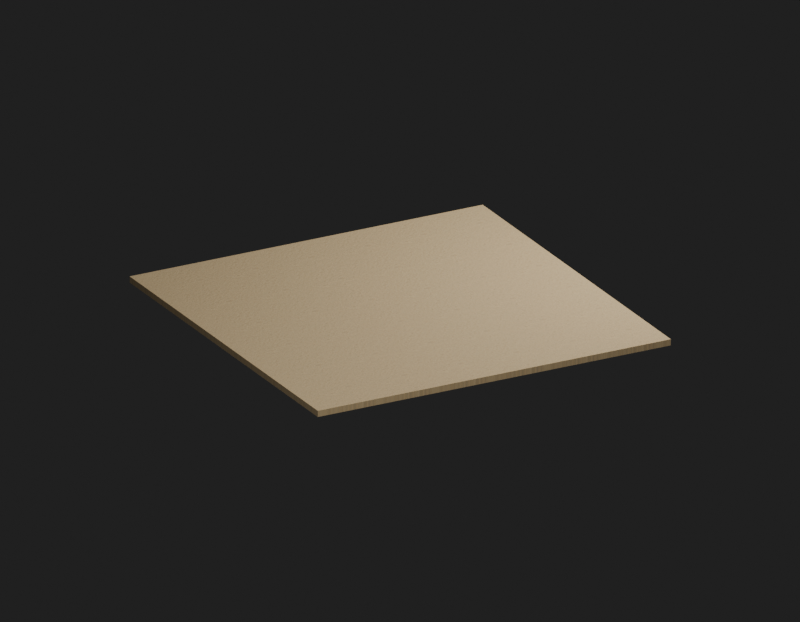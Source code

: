 # Source: Env_Ground_7_Ground_7.blend  (saved by Blender 5.2.45; exported with 4.5.12 LTS)
import bpy
from mathutils import Matrix  # noqa: F401  (used for matrix-valued properties, if any)

bpy.ops.wm.read_factory_settings(use_empty=True)
scene = bpy.context.scene
scene.name = 'Env_Ground_7_Ground_7_Quality'

# ---- images (referenced by path relative to the original .blend; pixels are not part of the script)
import os
ASSET_DIR = os.environ.get("B2B_ASSET_DIR", "")  # directory of the original .blend (textures are referenced by path, not embedded)
HERE = os.path.dirname(os.path.abspath(__file__))  # packed textures are extracted next to this script under _unpacked/

def load_image(name, relpath, width, height, colorspace="sRGB"):
    """Load a texture the original file referenced (path relative to the .blend, or extracted next to this script)."""
    p = next((c for c in (os.path.join(HERE, relpath), os.path.join(ASSET_DIR, relpath)) if relpath and os.path.exists(c)), "")
    if p:
        img = bpy.data.images.load(p, check_existing=True)
        img.name = name
    else:  # same state as the original file: an image datablock whose file is absent (Cycles renders it pink)
        img = bpy.data.images.new(name, width, height)
        img.source = "FILE"
        img.filepath = "//" + (relpath or name)
    img.colorspace_settings.name = colorspace
    return img
img_ground054_1k_jpg_color_jpg = load_image('Ground054_1K-JPG_Color.jpg', '_unpacked/Ground054_1K-JPG_Color.4881c9d6.jpg', 1024, 1024, 'sRGB')
img_ground054_1k_jpg_normalgl_jpg = load_image('Ground054_1K-JPG_NormalGL.jpg', '_unpacked/Ground054_1K-JPG_NormalGL.5fb61543.jpg', 1024, 1024, 'Non-Color')

# ---- materials (node trees are filled in below, after node groups)
mat_env_ground_7_ground_7_surface0 = bpy.data.materials.new('Env_Ground_7_Ground_7_Surface0')

# ---- material node trees
mat_env_ground_7_ground_7_surface0.use_nodes = True; mat_env_ground_7_ground_7_surface0.node_tree.nodes.clear()
_N = mat_env_ground_7_ground_7_surface0.node_tree.nodes; _L = mat_env_ground_7_ground_7_surface0.node_tree.links
n0 = _N.new('ShaderNodeBsdfPrincipled'); n0.name = '프린시플드 BSDF'; n0.location = (-200, 100)
n0.inputs[2].default_value = 0.965
n0.inputs[10].default_value = 0.005
n1 = _N.new('ShaderNodeOutputMaterial'); n1.name = '머티리얼 출력'; n1.location = (200, 100)
n2 = _N.new('ShaderNodeUVMap'); n2.name = 'UV 맵'; n2.location = (0, 0)
n2.width = 160
n2.uv_map = 'SourceUV'
n3 = _N.new('ShaderNodeMapping'); n3.name = '맵핑'; n3.location = (0, 0)
n4 = _N.new('ShaderNodeTexImage'); n4.name = '이미지 텍스처'; n4.location = (0, 0)
n4.image = img_ground054_1k_jpg_color_jpg
n5 = _N.new('ShaderNodeMixRGB'); n5.name = '믹스 (레거시)'; n5.location = (0, 0)
n5.blend_type = 'MULTIPLY'
n5.inputs[0].default_value = 1.0
n5.inputs[2].default_value = (0.83, 0.78, 0.66, 1.0)
n6 = _N.new('ShaderNodeTexImage'); n6.name = '이미지 텍스처.001'; n6.location = (0, 0)
n6.image = img_ground054_1k_jpg_normalgl_jpg
n7 = _N.new('ShaderNodeNormalMap'); n7.name = '노멀 맵'; n7.location = (0, 0)
n7.width = 160
n7.uv_map = 'SourceUV'
n7.inputs[0].default_value = 0.22
_L.new(n2.outputs[0], n3.inputs[0])
_L.new(n3.outputs[0], n4.inputs[0])
_L.new(n4.outputs[0], n5.inputs[1])
_L.new(n5.outputs[0], n0.inputs[0])
_L.new(n3.outputs[0], n6.inputs[0])
_L.new(n6.outputs[0], n7.inputs[1])
_L.new(n7.outputs[0], n0.inputs[5])
_L.new(n0.outputs[0], n1.inputs[0])
n1.is_active_output = True

# ---- world
world_qualityreview_092 = bpy.data.worlds.new('QualityReview.092'); scene.world = world_qualityreview_092
world_qualityreview_092.use_nodes = True; world_qualityreview_092.node_tree.nodes.clear()
_N = world_qualityreview_092.node_tree.nodes; _L = world_qualityreview_092.node_tree.links
n0 = _N.new('ShaderNodeBackground'); n0.name = '배경'; n0.location = (-200, 100)
n0.inputs[0].default_value = (0.05, 0.05, 0.05, 1.0)
n0.inputs[1].default_value = 0.4
n1 = _N.new('ShaderNodeOutputWorld'); n1.name = '월드 출력'; n1.location = (200, 100)
_L.new(n0.outputs[0], n1.inputs[0])
n1.is_active_output = True

# ---- cameras
cam_101 = bpy.data.cameras.new('카메라.101')
cam_101.type = 'ORTHO'
cam_101.clip_start = 0.001
cam_101.ortho_scale = 36.0

# ---- lights
light_202 = bpy.data.lights.new('영역.202', 'AREA')
light_202.energy = 2.5e+04
light_202.size = 18.0
light_202.size_y = 1.0
light_203 = bpy.data.lights.new('영역.203', 'AREA')
light_203.energy = 1.2e+04
light_203.size = 18.0
light_203.size_y = 1.0

# ---- meshes
me_env_ground_7_ground_7 = bpy.data.meshes.new('Env_Ground_7_Ground_7')
me_env_ground_7_ground_7.from_pydata([(9.0, -9.0, -0.15), (-9.0, -9.0, -0.15), (9.0, -9.0, 0.15), (-9.0, -9.0, 0.15), (9.0, 9.0, 0.15), (-9.0, 9.0, 0.15), (9.0, 9.0, -0.15), (-9.0, 9.0, -0.15), (9.0, -9.0, 0.15), (-9.0, -9.0, 0.15), (9.0, 9.0, 0.15), (-9.0, 9.0, 0.15), (9.0, 9.0, -0.15), (9.0, -9.0, -0.15), (-9.0, -9.0, -0.15), (-9.0, 9.0, -0.15), (-9.0, -9.0, -0.15), (-9.0, -9.0, 0.15), (-9.0, 9.0, 0.15), (-9.0, 9.0, -0.15), (9.0, 9.0, -0.15), (9.0, 9.0, 0.15), (9.0, -9.0, 0.15), (9.0, -9.0, -0.15)], [], [(0, 2, 3), (0, 3, 1), (8, 4, 5), (8, 5, 9), (10, 6, 7), (10, 7, 11), (12, 13, 14), (12, 14, 15), (16, 17, 18), (16, 18, 19), (20, 21, 22), (20, 22, 23)])
_uv = me_env_ground_7_ground_7.uv_layers.new(name='SourceUV')
_uv.uv.foreach_set('vector', [-10.85, -5.075, -10.85, -5.075, -17.15, -5.075, -10.85, -5.075, -17.15, -5.075, -17.15, -5.075, -10.85, -5.075, -10.85, -11.38, -17.15, -11.38, -10.85, -5.075, -17.15, -11.38, -17.15, -5.075, -10.85, -11.38, -10.85, -11.38, -17.15, -11.38, -10.85, -11.38, -17.15, -11.38, -17.15, -11.38, -10.85, -11.38, -10.85, -5.075, -17.15, -5.075, -10.85, -11.38, -17.15, -5.075, -17.15, -11.38, -17.15, -5.075, -17.15, -5.075, -17.15, -11.38, -17.15, -5.075, -17.15, -11.38, -17.15, -11.38, -10.85, -11.38, -10.85, -11.38, -10.85, -5.075, -10.85, -11.38, -10.85, -5.075, -10.85, -5.075])
me_env_ground_7_ground_7.materials.append(mat_env_ground_7_ground_7_surface0)
me_env_ground_7_ground_7.update()
me_env_ground_7_ground_7_001 = bpy.data.meshes.new('Env_Ground_7_Ground_7.001')
me_env_ground_7_ground_7_001.from_pydata([(9.0, -9.0, -0.15), (-9.0, -9.0, -0.15), (9.0, -9.0, 0.15), (-9.0, -9.0, 0.15), (9.0, 9.0, 0.15), (-9.0, 9.0, 0.15), (9.0, 9.0, -0.15), (-9.0, 9.0, -0.15), (9.0, -9.0, 0.15), (-9.0, -9.0, 0.15), (9.0, 9.0, 0.15), (-9.0, 9.0, 0.15), (9.0, 9.0, -0.15), (9.0, -9.0, -0.15), (-9.0, -9.0, -0.15), (-9.0, 9.0, -0.15), (-9.0, -9.0, -0.15), (-9.0, -9.0, 0.15), (-9.0, 9.0, 0.15), (-9.0, 9.0, -0.15), (9.0, 9.0, -0.15), (9.0, 9.0, 0.15), (9.0, -9.0, 0.15), (9.0, -9.0, -0.15)], [], [(0, 2, 3), (0, 3, 1), (8, 4, 5), (8, 5, 9), (10, 6, 7), (10, 7, 11), (12, 13, 14), (12, 14, 15), (16, 17, 18), (16, 18, 19), (20, 21, 22), (20, 22, 23)])
_uv = me_env_ground_7_ground_7_001.uv_layers.new(name='SourceUV')
_uv.uv.foreach_set('vector', [-10.85, -5.075, -10.85, -5.075, -17.15, -5.075, -10.85, -5.075, -17.15, -5.075, -17.15, -5.075, -10.85, -5.075, -10.85, -11.38, -17.15, -11.38, -10.85, -5.075, -17.15, -11.38, -17.15, -5.075, -10.85, -11.38, -10.85, -11.38, -17.15, -11.38, -10.85, -11.38, -17.15, -11.38, -17.15, -11.38, -10.85, -11.38, -10.85, -5.075, -17.15, -5.075, -10.85, -11.38, -17.15, -5.075, -17.15, -11.38, -17.15, -5.075, -17.15, -5.075, -17.15, -11.38, -17.15, -5.075, -17.15, -11.38, -17.15, -11.38, -10.85, -11.38, -10.85, -11.38, -10.85, -5.075, -10.85, -11.38, -10.85, -5.075, -10.85, -5.075])
me_env_ground_7_ground_7_001.materials.append(mat_env_ground_7_ground_7_surface0)
me_env_ground_7_ground_7_001.update()
me_011 = bpy.data.meshes.new('평면.011')
me_011.from_pydata([(-1.0, -1.0, 0.0), (1.0, -1.0, 0.0), (-1.0, 1.0, 0.0), (1.0, 1.0, 0.0)], [], [(0, 1, 3, 2)])
_uv = me_011.uv_layers.new(name='SourceUV')
_uv.uv.foreach_set('vector', [0.0, 0.0, 1.0, 0.0, 1.0, 1.0, 0.0, 1.0])
_uv = me_011.uv_layers.new(name='BakeUV')
_uv.uv.foreach_set('vector', [0.0, 0.0, 1.0, 0.0, 1.0, 1.0, 0.0, 1.0])
_uv.active_render = True
me_011.materials.append(mat_env_ground_7_ground_7_surface0)
me_011.update()

# ---- objects
ob_env_ground_7_ground_7 = bpy.data.objects.new('Env_Ground_7_Ground_7', me_env_ground_7_ground_7)
ob_env_ground_7_ground_7_original = bpy.data.objects.new('Env_Ground_7_Ground_7_Original', me_env_ground_7_ground_7_001)
ob_env_ground_7_ground_7_materialbaketile = bpy.data.objects.new('Env_Ground_7_Ground_7_MaterialBakeTile', me_011)
ob_101 = bpy.data.objects.new('카메라.101', cam_101)
ob_202 = bpy.data.objects.new('영역.202', light_202)
ob_203 = bpy.data.objects.new('영역.203', light_203)

# ---- transforms, parenting, visibility, modifiers, constraints
ob_env_ground_7_ground_7.location = (0.0, 0.0, 0.0)
ob_env_ground_7_ground_7_original.location = (0.0, 0.0, 0.0)
ob_env_ground_7_ground_7_original.hide_render = True
ob_env_ground_7_ground_7_materialbaketile.location = (0.0, 0.0, 0.0)
ob_env_ground_7_ground_7_materialbaketile.hide_render = True
ob_101.location = (14.4, 27.0, 12.6)
ob_101.rotation_euler = (1.18, -4.826e-08, 2.652)
ob_202.location = (18.0, 36.0, 36.0)
ob_202.rotation_euler = (0.8411, -2.635e-08, 2.678)
ob_203.location = (-18.0, 0.0, 18.0)
ob_203.rotation_euler = (0.7854, -7.788e-08, -1.571)

# ---- collection membership
scene.collection.objects.link(ob_env_ground_7_ground_7)
scene.collection.objects.link(ob_env_ground_7_ground_7_original)
scene.collection.objects.link(ob_env_ground_7_ground_7_materialbaketile)
scene.collection.objects.link(ob_101)
scene.collection.objects.link(ob_202)
scene.collection.objects.link(ob_203)

# ---- scene / render settings (as saved in the file)
scene.camera = ob_101
scene.frame_start = 1; scene.frame_end = 250; scene.frame_set(1)
scene.render.engine = 'CYCLES'
scene.render.image_settings.exr_codec = 'NONE'
scene.render.resolution_x = 900
scene.render.resolution_y = 700
scene.render.use_bake_clear = False
scene.render.bake_margin = 0
scene.render.bake_bias = 0.0
scene.render.bake_samples = 0
scene.render.simplify_subdivision_render = 0
scene.render.simplify_child_particles_render = 0.0
scene.render.compositor_device = 'GPU'
scene.cycles.samples = 8
scene.eevee.use_volume_custom_range = False
scene.eevee.gtao_distance = 0.0
scene.eevee.use_fast_gi = False
scene.eevee.fast_gi_thickness_near = 0.1
scene.eevee.fast_gi_thickness_far = 0.0
scene.eevee.ray_tracing_options.screen_trace_thickness = 0.1
bpy.context.view_layer.update()
